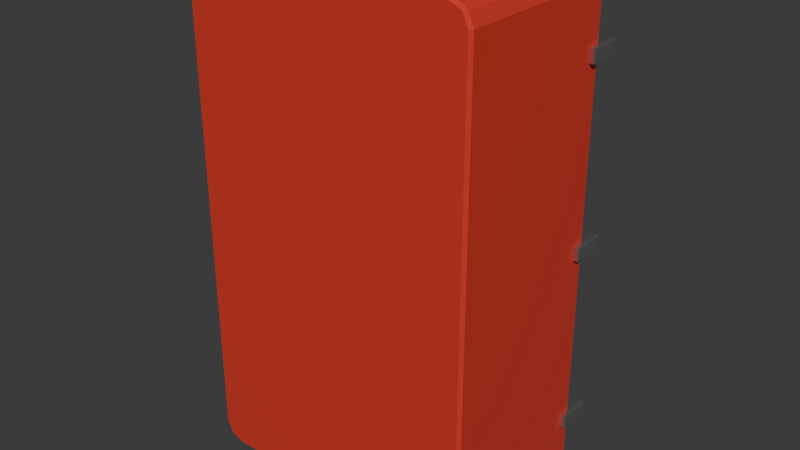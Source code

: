 # Source: drinks_fridge.blend  (saved by Blender 4.1.24; exported with 4.5.12 LTS)
import bpy
from mathutils import Matrix  # noqa: F401  (used for matrix-valued properties, if any)

bpy.ops.wm.read_factory_settings(use_empty=True)
scene = bpy.context.scene
scene.name = 'Scene'

# ---- collections
col_collection = bpy.data.collections.new('Collection'); scene.collection.children.link(col_collection)

# ---- materials (node trees are filled in below, after node groups)
mat_red = bpy.data.materials.new('red')
mat_red.use_transparent_shadow = False
mat_glass = bpy.data.materials.new('glass')
mat_glass.surface_render_method = 'BLENDED'
mat_glass.blend_method = 'BLEND'
mat_glass.use_transparent_shadow = False
mat_material_002 = bpy.data.materials.new('Material.002')
mat_material_002.use_transparent_shadow = False
mat_metal = bpy.data.materials.new('metal')
mat_metal.use_transparent_shadow = False

# ---- material node trees
mat_red.use_nodes = True; mat_red.node_tree.nodes.clear()
_N = mat_red.node_tree.nodes; _L = mat_red.node_tree.links
n0 = _N.new('ShaderNodeBsdfPrincipled'); n0.name = 'Principled BSDF'; n0.location = (10, 300)
n0.inputs[0].default_value = (0.8003, 0.05595, 0.03552, 1.0)
n0.inputs[1].default_value = 0.1773
n0.inputs[2].default_value = 0.0
n1 = _N.new('ShaderNodeOutputMaterial'); n1.name = 'Material Output'; n1.location = (300, 300)
_L.new(n0.outputs[0], n1.inputs[0])
n1.is_active_output = True
mat_glass.use_nodes = True; mat_glass.node_tree.nodes.clear()
_N = mat_glass.node_tree.nodes; _L = mat_glass.node_tree.links
n0 = _N.new('ShaderNodeBsdfPrincipled'); n0.name = 'Principled BSDF'; n0.location = (10, 300)
n0.inputs[4].default_value = 0.4693
n1 = _N.new('ShaderNodeOutputMaterial'); n1.name = 'Material Output'; n1.location = (300, 300)
_L.new(n0.outputs[0], n1.inputs[0])
n1.is_active_output = True
mat_material_002.use_nodes = True; mat_material_002.node_tree.nodes.clear()
_N = mat_material_002.node_tree.nodes; _L = mat_material_002.node_tree.links
n0 = _N.new('ShaderNodeBsdfPrincipled'); n0.name = 'Principled BSDF'; n0.location = (10, 300)
n1 = _N.new('ShaderNodeOutputMaterial'); n1.name = 'Material Output'; n1.location = (300, 300)
_L.new(n0.outputs[0], n1.inputs[0])
n1.is_active_output = True
mat_metal.use_nodes = True; mat_metal.node_tree.nodes.clear()
_N = mat_metal.node_tree.nodes; _L = mat_metal.node_tree.links
n0 = _N.new('ShaderNodeBsdfPrincipled'); n0.name = 'Principled BSDF'; n0.location = (10, 300)
n0.inputs[0].default_value = (0.652, 0.652, 0.652, 1.0)
n0.inputs[1].default_value = 0.9273
n0.inputs[2].default_value = 0.0
n1 = _N.new('ShaderNodeOutputMaterial'); n1.name = 'Material Output'; n1.location = (300, 300)
_L.new(n0.outputs[0], n1.inputs[0])
n1.is_active_output = True

# ---- world
world_world = bpy.data.worlds.new('World'); scene.world = world_world
world_world.use_nodes = True; world_world.node_tree.nodes.clear()
_N = world_world.node_tree.nodes; _L = world_world.node_tree.links
n0 = _N.new('ShaderNodeOutputWorld'); n0.name = 'World Output'; n0.location = (300, 300)
n1 = _N.new('ShaderNodeBackground'); n1.name = 'Background'; n1.location = (10, 300)
n1.inputs[0].default_value = (0.05088, 0.05088, 0.05088, 1.0)
_L.new(n1.outputs[0], n0.inputs[0])
n0.is_active_output = True
world_world.color = (0.05088, 0.05088, 0.05088)
world_world.use_sun_shadow = False
world_world.sun_shadow_jitter_overblur = 0.0

# ---- meshes
me_cube_004 = bpy.data.meshes.new('Cube.004')
me_cube_004.from_pydata([(-0.2184, 0.15, -0.3201), (-0.2184, 0.15, 0.4119), (0.2184, 0.15, -0.3201), (0.2184, 0.15, 0.4119), (-0.2184, -0.1184, 0.4119), (-0.2184, -0.1184, -0.3201), (0.2184, -0.1184, -0.3201), (0.2184, -0.1184, 0.4119), (-0.25, -0.15, -0.3868), (-0.2144, -0.15, -0.4218), (-0.2396, -0.15, -0.4116), (-0.2144, -0.15, 0.443), (-0.25, -0.15, 0.4079), (-0.2396, -0.15, 0.4327), (0.2144, -0.15, -0.4218), (0.25, -0.15, -0.3868), (0.2396, -0.15, -0.4116), (0.25, -0.15, 0.4079), (0.2144, -0.15, 0.443), (0.2396, -0.15, 0.4327), (-0.25, 0.15, 0.4079), (-0.2144, 0.15, 0.443), (-0.2248, 0.15, 0.4182), (-0.2396, 0.15, 0.4327), (-0.2144, 0.15, -0.4218), (-0.25, 0.15, -0.3868), (-0.2248, 0.15, -0.3971), (-0.2396, 0.15, -0.4116), (0.25, 0.15, -0.3868), (0.2144, 0.15, -0.4218), (0.2248, 0.15, -0.3971), (0.2396, 0.15, -0.4116), (0.2144, 0.15, 0.443), (0.25, 0.15, 0.4079), (0.2248, 0.15, 0.4182), (0.2396, 0.15, 0.4327)], [], [(14, 16, 15, 17, 19, 18, 11, 13, 12, 8, 10, 9), (1, 3, 7, 4), (1, 0, 26, 25, 20, 22), (32, 21, 11, 18), (8, 12, 20, 25), (28, 33, 17, 15), (3, 1, 22, 21, 32, 34), (2, 3, 34, 33, 28, 30), (0, 2, 30, 29, 24, 26), (5, 4, 7, 6), (0, 1, 4, 5), (3, 2, 6, 7), (2, 0, 5, 6), (20, 23, 22), (23, 21, 22), (24, 27, 26), (27, 25, 26), (28, 31, 30), (31, 29, 30), (32, 35, 34), (35, 33, 34), (24, 9, 10, 27), (27, 10, 8, 25), (11, 21, 23, 13), (13, 23, 20, 12), (14, 29, 31, 16), (16, 31, 28, 15), (32, 18, 19, 35), (35, 19, 17, 33), (24, 29, 14, 9)])
_uv = me_cube_004.uv_layers.new(name='UVMap')
_uv.uv.foreach_set('vector', [0.375, 0.7678, 0.3779, 0.7552, 0.3849, 0.75, 0.6151, 0.75, 0.6221, 0.7552, 0.625, 0.7678, 0.625, 0.9822, 0.6221, 0.9948, 0.6151, 1.0, 0.3849, 1.0, 0.3779, 0.9948, 0.375, 0.9822, 0.6162, 0.2658, 0.6162, 0.4842, 0.6162, 0.4842, 0.6162, 0.2658, 0.6162, 0.2658, 0.3838, 0.2658, 0.382, 0.2626, 0.3849, 0.25, 0.6151, 0.25, 0.618, 0.2626, 0.6428, 0.5, 0.8572, 0.5, 0.8572, 0.75, 0.6428, 0.75, 0.3849, 0.0, 0.6151, 0.0, 0.6151, 0.25, 0.3849, 0.25, 0.3849, 0.5, 0.6151, 0.5, 0.6151, 0.75, 0.3849, 0.75, 0.6162, 0.4842, 0.6162, 0.2658, 0.618, 0.2626, 0.625, 0.2678, 0.625, 0.4822, 0.618, 0.4874, 0.3838, 0.4842, 0.6162, 0.4842, 0.618, 0.4874, 0.6151, 0.5, 0.3849, 0.5, 0.382, 0.4874, 0.3838, 0.2658, 0.3838, 0.4842, 0.382, 0.4874, 0.375, 0.4822, 0.375, 0.2678, 0.382, 0.2626, 0.3838, 0.2658, 0.6162, 0.2658, 0.6162, 0.4842, 0.3838, 0.4842, 0.3838, 0.2658, 0.6162, 0.2658, 0.6162, 0.2658, 0.3838, 0.2658, 0.6162, 0.4842, 0.3838, 0.4842, 0.3838, 0.4842, 0.6162, 0.4842, 0.3838, 0.4842, 0.3838, 0.2658, 0.3838, 0.2658, 0.3838, 0.4842, 0.6151, 0.25, 0.6221, 0.2552, 0.618, 0.2626, 0.6221, 0.2552, 0.6201, 0.2589, 0.618, 0.2626, 0.375, 0.2678, 0.3779, 0.2552, 0.382, 0.2626, 0.3779, 0.2552, 0.3799, 0.2589, 0.382, 0.2626, 0.3799, 0.4911, 0.3779, 0.4948, 0.382, 0.4874, 0.3779, 0.4948, 0.375, 0.4822, 0.382, 0.4874, 0.6201, 0.4911, 0.6221, 0.4948, 0.618, 0.4874, 0.6221, 0.4948, 0.6151, 0.5, 0.618, 0.4874, 0.1428, 0.5, 0.1428, 0.75, 0.125, 0.75, 0.125, 0.5, 0.375, 0.25, 0.375, 0.0, 0.3849, 0.0, 0.3849, 0.25, 0.8572, 0.75, 0.8572, 0.5, 0.875, 0.5, 0.875, 0.75, 0.625, 0.0, 0.625, 0.25, 0.6151, 0.25, 0.6151, 0.0, 0.3572, 0.75, 0.3572, 0.5, 0.375, 0.5, 0.375, 0.75, 0.375, 0.75, 0.375, 0.5, 0.3849, 0.5, 0.3849, 0.75, 0.6428, 0.5, 0.6428, 0.75, 0.625, 0.75, 0.625, 0.5, 0.625, 0.5, 0.625, 0.75, 0.6151, 0.75, 0.6151, 0.5, 0.1428, 0.5, 0.3572, 0.5, 0.3572, 0.75, 0.1428, 0.75])
me_cube_004.materials.append(mat_red)
me_cube_004.update()
me_cube_006 = bpy.data.meshes.new('Cube.006')
me_cube_006.from_pydata([(-0.22, -0.12, -0.003937), (-0.22, -0.12, 0.003937), (-0.22, 0.12, -0.003937), (-0.22, 0.12, 0.003937), (0.22, -0.12, -0.003937), (0.22, -0.12, 0.003937), (0.22, 0.12, -0.003937), (0.22, 0.12, 0.003937)], [], [(0, 1, 3, 2), (2, 3, 7, 6), (6, 7, 5, 4), (4, 5, 1, 0), (2, 6, 4, 0), (7, 3, 1, 5)])
_uv = me_cube_006.uv_layers.new(name='UVMap')
_uv.uv.foreach_set('vector', [0.375, 0.0, 0.625, 0.0, 0.625, 0.25, 0.375, 0.25, 0.375, 0.25, 0.625, 0.25, 0.625, 0.5, 0.375, 0.5, 0.375, 0.5, 0.625, 0.5, 0.625, 0.75, 0.375, 0.75, 0.375, 0.75, 0.625, 0.75, 0.625, 1.0, 0.375, 1.0, 0.125, 0.5, 0.375, 0.5, 0.375, 0.75, 0.125, 0.75, 0.625, 0.5, 0.875, 0.5, 0.875, 0.75, 0.625, 0.75])
me_cube_006.materials.append(mat_glass)
me_cube_006.update()
me_cube_007 = bpy.data.meshes.new('Cube.007')
me_cube_007.from_pydata([(-0.2129, -0.1129, -0.004922), (-0.2129, -0.1129, 0.004922), (-0.2129, 0.1129, -0.004922), (-0.2129, 0.1129, 0.004922), (0.2129, -0.1129, -0.004922), (0.2129, -0.1129, 0.004922), (0.2129, 0.1129, -0.004922), (0.2129, 0.1129, 0.004922), (-0.225, 0.125, -0.004922), (-0.225, -0.125, -0.004922), (-0.225, -0.125, 0.004922), (-0.225, 0.125, 0.004922), (0.225, 0.125, -0.004922), (0.225, 0.125, 0.004922), (0.225, -0.125, -0.004922), (0.225, -0.125, 0.004922)], [], [(9, 10, 11, 8), (8, 11, 13, 12), (12, 13, 15, 14), (14, 15, 10, 9), (5, 7, 6, 4), (1, 5, 4, 0), (2, 0, 9, 8), (1, 3, 11, 10), (6, 2, 8, 12), (3, 7, 13, 11), (4, 6, 12, 14), (7, 5, 15, 13), (0, 4, 14, 9), (5, 1, 10, 15), (7, 3, 2, 6), (3, 1, 0, 2)])
_uv = me_cube_007.uv_layers.new(name='UVMap')
_uv.uv.foreach_set('vector', [0.375, 0.0, 0.625, 0.0, 0.625, 0.25, 0.375, 0.25, 0.375, 0.25, 0.625, 0.25, 0.625, 0.5, 0.375, 0.5, 0.375, 0.5, 0.625, 0.5, 0.625, 0.75, 0.375, 0.75, 0.375, 0.75, 0.625, 0.75, 0.625, 1.0, 0.375, 1.0, 0.6317, 0.7379, 0.6317, 0.5121, 0.3683, 0.5121, 0.3683, 0.7379, 0.8683, 0.7379, 0.6317, 0.7379, 0.3683, 0.7379, 0.1317, 0.7379, 0.1317, 0.5121, 0.1317, 0.7379, 0.125, 0.75, 0.125, 0.5, 0.8683, 0.7379, 0.8683, 0.5121, 0.875, 0.5, 0.875, 0.75, 0.3683, 0.5121, 0.1317, 0.5121, 0.125, 0.5, 0.375, 0.5, 0.8683, 0.5121, 0.6317, 0.5121, 0.625, 0.5, 0.875, 0.5, 0.3683, 0.7379, 0.3683, 0.5121, 0.375, 0.5, 0.375, 0.75, 0.6317, 0.5121, 0.6317, 0.7379, 0.625, 0.75, 0.625, 0.5, 0.1317, 0.7379, 0.3683, 0.7379, 0.375, 0.75, 0.125, 0.75, 0.6317, 0.7379, 0.8683, 0.7379, 0.875, 0.75, 0.625, 0.75, 0.6317, 0.5121, 0.8683, 0.5121, 0.1317, 0.5121, 0.3683, 0.5121, 0.8683, 0.5121, 0.8683, 0.7379, 0.1317, 0.7379, 0.1317, 0.5121])
me_cube_007.materials.append(mat_material_002)
me_cube_007.update()
me_cube_010 = bpy.data.meshes.new('Cube.010')
me_cube_010.from_pydata([(-0.005785, -0.02812, -0.01263), (-0.005785, -0.02812, 0.01263), (-0.005785, 0.02812, -0.01263), (-0.005785, 0.02812, 0.01263), (0.005785, -0.02812, -0.01263), (0.005785, -0.02812, 0.01263), (0.005785, 0.02812, -0.01263), (0.005785, 0.02812, 0.01263), (-0.005785, -0.02812, 0.2954), (-0.005785, -0.02812, 0.3206), (-0.005785, 0.02812, 0.2954), (-0.005785, 0.02812, 0.3206), (0.005785, -0.02812, 0.2954), (0.005785, -0.02812, 0.3206), (0.005785, 0.02812, 0.2954), (0.005785, 0.02812, 0.3206), (-0.005785, -0.02812, -0.3206), (-0.005785, -0.02812, -0.2954), (-0.005785, 0.02812, -0.3206), (-0.005785, 0.02812, -0.2954), (0.005785, -0.02812, -0.3206), (0.005785, -0.02812, -0.2954), (0.005785, 0.02812, -0.3206), (0.005785, 0.02812, -0.2954)], [], [(0, 1, 3, 2), (2, 3, 7, 6), (6, 7, 5, 4), (4, 5, 1, 0), (2, 6, 4, 0), (7, 3, 1, 5), (8, 9, 11, 10), (10, 11, 15, 14), (14, 15, 13, 12), (12, 13, 9, 8), (10, 14, 12, 8), (15, 11, 9, 13), (16, 17, 19, 18), (18, 19, 23, 22), (22, 23, 21, 20), (20, 21, 17, 16), (18, 22, 20, 16), (23, 19, 17, 21)])
_uv = me_cube_010.uv_layers.new(name='UVMap')
_uv.uv.foreach_set('vector', [0.375, 0.0, 0.625, 0.0, 0.625, 0.25, 0.375, 0.25, 0.375, 0.25, 0.625, 0.25, 0.625, 0.5, 0.375, 0.5, 0.375, 0.5, 0.625, 0.5, 0.625, 0.75, 0.375, 0.75, 0.375, 0.75, 0.625, 0.75, 0.625, 1.0, 0.375, 1.0, 0.125, 0.5, 0.375, 0.5, 0.375, 0.75, 0.125, 0.75, 0.625, 0.5, 0.875, 0.5, 0.875, 0.75, 0.625, 0.75, 0.375, 0.0, 0.625, 0.0, 0.625, 0.25, 0.375, 0.25, 0.375, 0.25, 0.625, 0.25, 0.625, 0.5, 0.375, 0.5, 0.375, 0.5, 0.625, 0.5, 0.625, 0.75, 0.375, 0.75, 0.375, 0.75, 0.625, 0.75, 0.625, 1.0, 0.375, 1.0, 0.125, 0.5, 0.375, 0.5, 0.375, 0.75, 0.125, 0.75, 0.625, 0.5, 0.875, 0.5, 0.875, 0.75, 0.625, 0.75, 0.375, 0.0, 0.625, 0.0, 0.625, 0.25, 0.375, 0.25, 0.375, 0.25, 0.625, 0.25, 0.625, 0.5, 0.375, 0.5, 0.375, 0.5, 0.625, 0.5, 0.625, 0.75, 0.375, 0.75, 0.375, 0.75, 0.625, 0.75, 0.625, 1.0, 0.375, 1.0, 0.125, 0.5, 0.375, 0.5, 0.375, 0.75, 0.125, 0.75, 0.625, 0.5, 0.875, 0.5, 0.875, 0.75, 0.625, 0.75])
me_cube_010.materials.append(mat_metal)
me_cube_010.update()

# ---- objects
ob_cube_col = bpy.data.objects.new('Cube-col', me_cube_004)
ob_panels_col = bpy.data.objects.new('panels-col', me_cube_006)
ob_cube_003 = bpy.data.objects.new('Cube.003', me_cube_007)
ob_hinges = bpy.data.objects.new('hinges', me_cube_010)

# ---- transforms, parenting, visibility, modifiers, constraints
ob_cube_col.location = (0.0, 0.0, 0.422)
_m = ob_cube_col.modifiers.new('Bevel', 'BEVEL')
_m.width = 0.005
_m.width_pct = 0.005
ob_panels_col.location = (0.0, 0.008342, 0.1102)
_m = ob_panels_col.modifiers.new('Array', 'ARRAY')
_m.count = 3
_m.relative_offset_displace = (0.0, 0.0, 36.2)
ob_cube_003.parent = ob_panels_col
ob_cube_003.matrix_parent_inverse = Matrix(((1.0, -0.0, 0.0, -0.0), (-0.0, 1.0, -0.0, -0.008342), (0.0, -0.0, 1.0, -0.1102), (-0.0, 0.0, -0.0, 1.0)))
ob_cube_003.location = (0.0, 0.008772, 0.1101)
_m = ob_cube_003.modifiers.new('Array', 'ARRAY')
_m.count = 3
_m.relative_offset_displace = (0.0, 0.0, 29.0)
ob_hinges.location = (0.2544, 0.151, 0.422)
_m = ob_hinges.modifiers.new('Bevel', 'BEVEL')
_m.width = 0.002
_m.width_pct = 0.002

# ---- collection membership
col_collection.objects.link(ob_cube_col)
col_collection.objects.link(ob_panels_col)
col_collection.objects.link(ob_cube_003)
col_collection.objects.link(ob_hinges)

# ---- scene / render settings (as saved in the file)
scene.frame_start = 1; scene.frame_end = 250; scene.frame_set(1)
scene.render.engine = 'BLENDER_EEVEE_NEXT'
scene.cycles.sampling_pattern = 'TABULATED_SOBOL'
scene.eevee.ray_tracing_options.trace_max_roughness = 0.0
bpy.context.view_layer.update()

# ---- added for rendering (the .blend has no active camera and no usable light): camera, sun
cam_auto = bpy.data.cameras.new('AutoCamera')
cam_auto.lens = 50.0
cam_auto.sensor_width = 36.0
cam_auto.clip_end = 1000.0
ob_auto_camera = bpy.data.objects.new('AutoCamera', cam_auto)
scene.collection.objects.link(ob_auto_camera)
ob_auto_camera.location = (0.982749, -1.15859, 1.21469)
ob_auto_camera.rotation_euler = (1.09748, -7.21219e-08, 0.694738)
scene.camera = ob_auto_camera
light_auto_sun = bpy.data.lights.new('AutoSun', 'SUN')
light_auto_sun.energy = 3.0
light_auto_sun.angle = 0.0523599
ob_auto_sun = bpy.data.objects.new('AutoSun', light_auto_sun)
scene.collection.objects.link(ob_auto_sun)
ob_auto_sun.rotation_euler = (0.872665, 0.174533, 0.523599)
bpy.context.view_layer.update()
